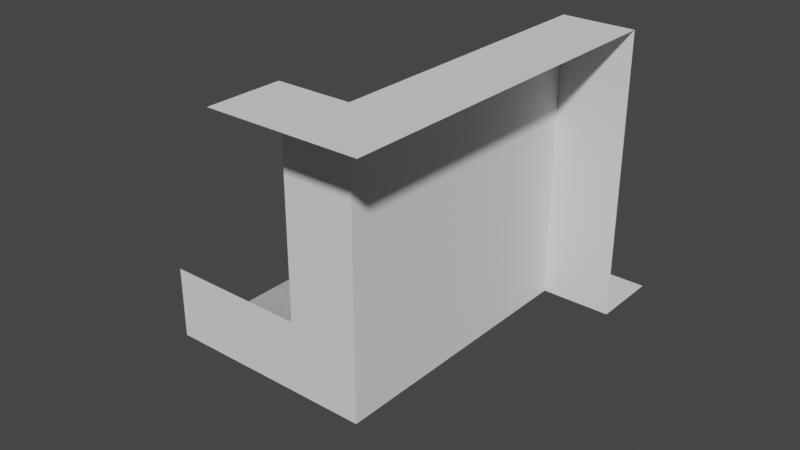 # Source: WFCScripting.blend  (saved by Blender 4.0.36; exported with 4.5.12 LTS)
import bpy
from mathutils import Matrix  # noqa: F401  (used for matrix-valued properties, if any)

bpy.ops.wm.read_factory_settings(use_empty=True)
scene = bpy.context.scene
scene.name = 'Scene'

# ---- collections
col_prototypes = bpy.data.collections.new('Prototypes'); scene.collection.children.link(col_prototypes)
col_test = bpy.data.collections.new('Test'); scene.collection.children.link(col_test)

# ---- world
world_world = bpy.data.worlds.new('World'); scene.world = world_world
world_world.use_nodes = True; world_world.node_tree.nodes.clear()
_N = world_world.node_tree.nodes; _L = world_world.node_tree.links
n0 = _N.new('ShaderNodeOutputWorld'); n0.name = 'World Output'; n0.location = (300, 300)
n1 = _N.new('ShaderNodeBackground'); n1.name = 'Background'; n1.location = (10, 300)
n1.inputs[0].default_value = (0.05088, 0.05088, 0.05088, 1.0)
_L.new(n1.outputs[0], n0.inputs[0])
n0.is_active_output = True
world_world.color = (0.05088, 0.05088, 0.05088)
world_world.use_sun_shadow = False
world_world.sun_shadow_jitter_overblur = 0.0

# ---- meshes
me_cube_003 = bpy.data.meshes.new('Cube.003')
me_cube_003.from_pydata([(-1.0, -1.0, 0.0), (-1.0, 1.0, 0.0), (1.0, -1.0, 0.0), (1.0, 1.0, 0.0), (-1.0, 0.0, 0.0), (0.0, 1.0, 0.0), (1.0, 0.0, 0.0), (0.0, -1.0, 0.0), (0.0, 0.0, 0.0)], [], [(8, 4, 0, 7), (6, 8, 7, 2), (3, 5, 8, 6), (5, 1, 4, 8)])
_uv = me_cube_003.uv_layers.new(name='UVMap')
_uv.uv.foreach_set('vector', [0.75, 0.625, 0.875, 0.625, 0.875, 0.75, 0.75, 0.75, 0.625, 0.625, 0.75, 0.625, 0.75, 0.75, 0.625, 0.75, 0.625, 0.5, 0.75, 0.5, 0.75, 0.625, 0.625, 0.625, 0.75, 0.5, 0.875, 0.5, 0.875, 0.625, 0.75, 0.625])
me_cube_003.update()
me_cube_004 = bpy.data.meshes.new('Cube.004')
me_cube_004.from_pydata([(-1.0, 0.0, -1.0), (-1.0, 0.0, 0.0), (-1.0, 1.0, 0.0), (0.0, 0.0, -1.0), (0.0, 0.0, 0.0), (0.0, 1.0, -1.0), (0.0, 1.0, 0.0)], [], [(5, 6, 4, 3), (3, 4, 1, 0), (6, 2, 1, 4)])
_uv = me_cube_004.uv_layers.new(name='UVMap')
_uv.uv.foreach_set('vector', [0.375, 0.5, 0.625, 0.5, 0.625, 0.75, 0.375, 0.75, 0.375, 0.75, 0.625, 0.75, 0.625, 1.0, 0.375, 1.0, 0.625, 0.5, 0.875, 0.5, 0.875, 0.75, 0.625, 0.75])
me_cube_004.update()
me_cube_005 = bpy.data.meshes.new('Cube.005')
me_cube_005.from_pydata([(-1.0, 0.0, -1.0), (-1.0, 0.0, 0.0), (-1.0, 1.0, 0.0), (1.0, 0.0, -1.0), (1.0, 0.0, 0.0), (1.0, 1.0, 0.0), (0.0, 1.0, 0.0), (0.0, 0.0, -1.0), (0.0, 0.0, 0.0)], [], [(7, 8, 1, 0), (6, 2, 1, 8), (5, 6, 8, 4), (3, 4, 8, 7)])
_uv = me_cube_005.uv_layers.new(name='UVMap')
_uv.uv.foreach_set('vector', [0.375, 0.875, 0.625, 0.875, 0.625, 1.0, 0.375, 1.0, 0.75, 0.5, 0.875, 0.5, 0.875, 0.75, 0.75, 0.75, 0.625, 0.5, 0.75, 0.5, 0.75, 0.75, 0.625, 0.75, 0.375, 0.75, 0.625, 0.75, 0.625, 0.875, 0.375, 0.875])
me_cube_005.update()
me_cube_002 = bpy.data.meshes.new('Cube.002')
me_cube_002.from_pydata([(0.0, 1.0, -1.0), (0.0, 1.0, 1.0), (0.0, -1.0, -1.0), (0.0, -1.0, 1.0), (0.0, 0.0, 1.0), (0.0, 0.0, -1.0), (0.0, -1.0, 0.0), (0.0, 1.0, 0.0), (0.0, 0.0, 0.0)], [], [(8, 4, 1, 7), (5, 8, 7, 0), (2, 6, 8, 5), (6, 3, 4, 8)])
_uv = me_cube_002.uv_layers.new(name='UVMap')
_uv.uv.foreach_set('vector', [0.5, 0.125, 0.625, 0.125, 0.625, 0.25, 0.5, 0.25, 0.375, 0.125, 0.5, 0.125, 0.5, 0.25, 0.375, 0.25, 0.375, 0.0, 0.5, 0.0, 0.5, 0.125, 0.375, 0.125, 0.5, 0.0, 0.625, 0.0, 0.625, 0.125, 0.5, 0.125])
me_cube_002.update()
me_cube_006 = bpy.data.meshes.new('Cube.006')
me_cube_006.from_pydata([(1.0, 1.0, 0.0), (-1.0, 1.0, -8.742e-08), (-1.0, -1.0, 8.742e-08), (-1.0, 0.0, 0.0), (1.0, 1.192e-07, 1.0), (1.0, 0.0, 0.0), (0.0, 1.0, -8.742e-08), (0.0, -1.0, 1.0), (0.0, -1.0, 8.742e-08), (0.0, 0.0, 0.0), (-7.105e-15, 8.742e-08, 1.0)], [], [(7, 8, 9, 10), (9, 6, 0, 5), (10, 9, 5, 4), (2, 3, 9, 8), (3, 1, 6, 9)])
_uv = me_cube_006.uv_layers.new(name='UVMap')
_uv.uv.foreach_set('vector', [0.375, 0.625, 0.625, 0.625, 0.625, 0.75, 0.375, 0.75, 0.75, 0.625, 0.875, 0.625, 0.875, 0.75, 0.75, 0.75, 0.375, 0.75, 0.625, 0.75, 0.625, 0.875, 0.375, 0.875, 0.625, 0.5, 0.75, 0.5, 0.75, 0.625, 0.625, 0.625, 0.75, 0.5, 0.875, 0.5, 0.875, 0.625, 0.75, 0.625])
me_cube_006.update()
me_cube_001 = bpy.data.meshes.new('Cube.001')
me_cube_001.from_pydata([(-1.0, -1.0, 0.0), (-1.0, 1.0, 0.0), (1.0, 1.0, 0.0), (0.0, 1.0, 0.0), (0.0, -1.0, -1.0), (0.0, -1.0, 0.0), (-1.0, 0.0, 0.0), (1.0, 0.0, -1.0), (1.0, 0.0, 0.0), (0.0, 0.0, 0.0), (0.0, 0.0, -1.0)], [], [(7, 8, 9, 10), (9, 6, 0, 5), (10, 9, 5, 4), (2, 3, 9, 8), (3, 1, 6, 9)])
_uv = me_cube_001.uv_layers.new(name='UVMap')
_uv.uv.foreach_set('vector', [0.375, 0.625, 0.625, 0.625, 0.625, 0.75, 0.375, 0.75, 0.75, 0.625, 0.875, 0.625, 0.875, 0.75, 0.75, 0.75, 0.375, 0.75, 0.625, 0.75, 0.625, 0.875, 0.375, 0.875, 0.625, 0.5, 0.75, 0.5, 0.75, 0.625, 0.625, 0.625, 0.75, 0.5, 0.875, 0.5, 0.875, 0.625, 0.75, 0.625])
me_cube_001.update()
me_cube_007 = bpy.data.meshes.new('Cube.007')
me_cube_007.from_pydata([(-1.0, 0.0, 1.0), (-1.0, 0.0, 0.0), (-1.0, 1.0, 0.0), (1.0, 0.0, 1.0), (1.0, 0.0, 0.0), (1.0, 1.0, 0.0), (0.0, 1.0, 0.0), (0.0, 0.0, 1.0), (0.0, 0.0, 0.0)], [], [(7, 8, 1, 0), (6, 2, 1, 8), (5, 6, 8, 4), (3, 4, 8, 7)])
_uv = me_cube_007.uv_layers.new(name='UVMap')
_uv.uv.foreach_set('vector', [0.375, 0.875, 0.625, 0.875, 0.625, 1.0, 0.375, 1.0, 0.75, 0.5, 0.875, 0.5, 0.875, 0.75, 0.75, 0.75, 0.625, 0.5, 0.75, 0.5, 0.75, 0.75, 0.625, 0.75, 0.375, 0.75, 0.625, 0.75, 0.625, 0.875, 0.375, 0.875])
me_cube_007.update()
me_cube_008 = bpy.data.meshes.new('Cube.008')
me_cube_008.from_pydata([(-1.0, 0.0, -1.0), (-1.0, 0.0, 0.0), (-1.0, 0.0, 1.0), (0.0, 0.0, -1.0), (0.0, 0.0, 0.0), (0.0, 1.0, -1.0), (0.0, 1.0, 0.0), (0.0, 0.0, 1.0), (0.0, 1.0, 1.0)], [], [(5, 6, 4, 3), (3, 4, 1, 0), (1, 4, 7, 2), (4, 6, 8, 7)])
_uv = me_cube_008.uv_layers.new(name='UVMap')
_uv.uv.foreach_set('vector', [0.375, 0.5, 0.625, 0.5, 0.625, 0.75, 0.375, 0.75, 0.375, 0.75, 0.625, 0.75, 0.625, 1.0, 0.375, 1.0, 0.625, 1.0, 0.625, 0.75, 0.625, 0.75, 0.625, 1.0, 0.625, 0.75, 0.625, 0.5, 0.625, 0.5, 0.625, 0.75])
me_cube_008.update()
me_cube_009 = bpy.data.meshes.new('Cube.009')
me_cube_009.from_pydata([(-1.0, 0.0, -1.0), (-1.0, 0.0, 0.0), (-1.0, 0.0, 1.0), (0.0, 0.0, -1.0), (0.0, 0.0, 0.0), (0.0, 1.0, -1.0), (0.0, 1.0, 0.0), (0.0, 0.0, 1.0), (0.0, 1.0, 1.0)], [], [(5, 3, 4, 6), (3, 0, 1, 4), (1, 2, 7, 4), (4, 7, 8, 6)])
_uv = me_cube_009.uv_layers.new(name='UVMap')
_uv.uv.foreach_set('vector', [0.375, 0.5, 0.375, 0.75, 0.625, 0.75, 0.625, 0.5, 0.375, 0.75, 0.375, 1.0, 0.625, 1.0, 0.625, 0.75, 0.625, 1.0, 0.625, 1.0, 0.625, 0.75, 0.625, 0.75, 0.625, 0.75, 0.625, 0.75, 0.625, 0.5, 0.625, 0.5])
me_cube_009.update()
me_cube_020 = bpy.data.meshes.new('Cube.020')
me_cube_020.from_pydata([(-1.0, 0.0, 0.0), (-1.0, 0.0, 1.0), (0.0, 0.0, 0.0), (0.0, 1.0, 0.0), (0.0, 0.0, 1.0), (0.0, 1.0, 1.0), (-1.0, 1.0, 0.0)], [], [(0, 1, 4, 2), (2, 4, 5, 3), (6, 0, 2, 3)])
_uv = me_cube_020.uv_layers.new(name='UVMap')
_uv.uv.foreach_set('vector', [0.625, 1.0, 0.625, 1.0, 0.625, 0.75, 0.625, 0.75, 0.625, 0.75, 0.625, 0.75, 0.625, 0.5, 0.625, 0.5, 0.0, 0.0, 0.0, 0.0, 0.0, 0.0, 0.0, 0.0])
me_cube_020.update()
me_cube_012 = bpy.data.meshes.new('Cube.012')
me_cube_012.from_pydata([(-1.0, 0.0, 1.0), (-1.0, 0.0, 0.0), (-1.0, 1.0, 0.0), (1.0, 0.0, 1.0), (1.0, 0.0, 0.0), (1.0, 1.0, 0.0), (0.0, 1.0, 0.0), (0.0, 0.0, 1.0), (0.0, 0.0, 0.0)], [], [(7, 8, 1, 0), (6, 2, 1, 8), (5, 6, 8, 4), (3, 4, 8, 7)])
_uv = me_cube_012.uv_layers.new(name='UVMap')
_uv.uv.foreach_set('vector', [0.375, 0.875, 0.625, 0.875, 0.625, 1.0, 0.375, 1.0, 0.75, 0.5, 0.875, 0.5, 0.875, 0.75, 0.75, 0.75, 0.625, 0.5, 0.75, 0.5, 0.75, 0.75, 0.625, 0.75, 0.375, 0.75, 0.625, 0.75, 0.625, 0.875, 0.375, 0.875])
me_cube_012.update()
me_cube_011 = bpy.data.meshes.new('Cube.011')
me_cube_011.from_pydata([(-1.0, 0.0, -1.0), (-1.0, 0.0, 0.0), (-1.0, 0.0, 1.0), (0.0, 0.0, -1.0), (0.0, 0.0, 0.0), (0.0, 1.0, -1.0), (0.0, 1.0, 0.0), (0.0, 0.0, 1.0), (0.0, 1.0, 1.0)], [], [(5, 6, 4, 3), (3, 4, 1, 0), (1, 4, 7, 2), (4, 6, 8, 7)])
_uv = me_cube_011.uv_layers.new(name='UVMap')
_uv.uv.foreach_set('vector', [0.375, 0.5, 0.625, 0.5, 0.625, 0.75, 0.375, 0.75, 0.375, 0.75, 0.625, 0.75, 0.625, 1.0, 0.375, 1.0, 0.625, 1.0, 0.625, 0.75, 0.625, 0.75, 0.625, 1.0, 0.625, 0.75, 0.625, 0.5, 0.625, 0.5, 0.625, 0.75])
me_cube_011.update()
me_cube_010 = bpy.data.meshes.new('Cube.010')
me_cube_010.from_pydata([(-1.0, 0.0, -1.0), (-1.0, 0.0, 0.0), (-1.0, 0.0, 1.0), (0.0, 0.0, -1.0), (0.0, 0.0, 0.0), (0.0, 1.0, -1.0), (0.0, 1.0, 0.0), (0.0, 0.0, 1.0), (0.0, 1.0, 1.0)], [], [(5, 3, 4, 6), (3, 0, 1, 4), (1, 2, 7, 4), (4, 7, 8, 6)])
_uv = me_cube_010.uv_layers.new(name='UVMap')
_uv.uv.foreach_set('vector', [0.375, 0.5, 0.375, 0.75, 0.625, 0.75, 0.625, 0.5, 0.375, 0.75, 0.375, 1.0, 0.625, 1.0, 0.625, 0.75, 0.625, 1.0, 0.625, 1.0, 0.625, 0.75, 0.625, 0.75, 0.625, 0.75, 0.625, 0.75, 0.625, 0.5, 0.625, 0.5])
me_cube_010.update()
me_cube_015 = bpy.data.meshes.new('Cube.015')
me_cube_015.from_pydata([(-1.0, 0.0, -1.0), (-1.0, 0.0, 0.0), (-1.0, 1.0, 0.0), (0.0, 0.0, -1.0), (0.0, 0.0, 0.0), (0.0, 1.0, -1.0), (0.0, 1.0, 0.0)], [], [(5, 6, 4, 3), (3, 4, 1, 0), (6, 2, 1, 4)])
_uv = me_cube_015.uv_layers.new(name='UVMap')
_uv.uv.foreach_set('vector', [0.375, 0.5, 0.625, 0.5, 0.625, 0.75, 0.375, 0.75, 0.375, 0.75, 0.625, 0.75, 0.625, 1.0, 0.375, 1.0, 0.625, 0.5, 0.875, 0.5, 0.875, 0.75, 0.625, 0.75])
me_cube_015.update()
me_cube_018 = bpy.data.meshes.new('Cube.018')
me_cube_018.from_pydata([(-1.0, -1.0, 0.0), (-1.0, 1.0, 0.0), (1.0, 1.0, 0.0), (0.0, 1.0, 0.0), (0.0, -1.0, -1.0), (0.0, -1.0, 0.0), (-1.0, 0.0, 0.0), (1.0, 0.0, -1.0), (1.0, 0.0, 0.0), (0.0, 0.0, 0.0), (0.0, 0.0, -1.0)], [], [(7, 8, 9, 10), (9, 6, 0, 5), (10, 9, 5, 4), (2, 3, 9, 8), (3, 1, 6, 9)])
_uv = me_cube_018.uv_layers.new(name='UVMap')
_uv.uv.foreach_set('vector', [0.375, 0.625, 0.625, 0.625, 0.625, 0.75, 0.375, 0.75, 0.75, 0.625, 0.875, 0.625, 0.875, 0.75, 0.75, 0.75, 0.375, 0.75, 0.625, 0.75, 0.625, 0.875, 0.375, 0.875, 0.625, 0.5, 0.75, 0.5, 0.75, 0.625, 0.625, 0.625, 0.75, 0.5, 0.875, 0.5, 0.875, 0.625, 0.75, 0.625])
me_cube_018.update()
me_cube_013 = bpy.data.meshes.new('Cube.013')
me_cube_013.from_pydata([(1.0, 1.0, 0.0), (-1.0, 1.0, -8.742e-08), (-1.0, -1.0, 8.742e-08), (-1.0, 0.0, 0.0), (1.0, 1.192e-07, 1.0), (1.0, 0.0, 0.0), (0.0, 1.0, -8.742e-08), (0.0, -1.0, 1.0), (0.0, -1.0, 8.742e-08), (0.0, 0.0, 0.0), (-7.105e-15, 8.742e-08, 1.0)], [], [(7, 8, 9, 10), (9, 6, 0, 5), (10, 9, 5, 4), (2, 3, 9, 8), (3, 1, 6, 9)])
_uv = me_cube_013.uv_layers.new(name='UVMap')
_uv.uv.foreach_set('vector', [0.375, 0.625, 0.625, 0.625, 0.625, 0.75, 0.375, 0.75, 0.75, 0.625, 0.875, 0.625, 0.875, 0.75, 0.75, 0.75, 0.375, 0.75, 0.625, 0.75, 0.625, 0.875, 0.375, 0.875, 0.625, 0.5, 0.75, 0.5, 0.75, 0.625, 0.625, 0.625, 0.75, 0.5, 0.875, 0.5, 0.875, 0.625, 0.75, 0.625])
me_cube_013.update()
me_cube_014 = bpy.data.meshes.new('Cube.014')
me_cube_014.from_pydata([(-1.0, 0.0, -1.0), (-1.0, 0.0, 0.0), (-1.0, 1.0, 0.0), (1.0, 0.0, -1.0), (1.0, 0.0, 0.0), (1.0, 1.0, 0.0), (0.0, 1.0, 0.0), (0.0, 0.0, -1.0), (0.0, 0.0, 0.0)], [], [(7, 8, 1, 0), (6, 2, 1, 8), (5, 6, 8, 4), (3, 4, 8, 7)])
_uv = me_cube_014.uv_layers.new(name='UVMap')
_uv.uv.foreach_set('vector', [0.375, 0.875, 0.625, 0.875, 0.625, 1.0, 0.375, 1.0, 0.75, 0.5, 0.875, 0.5, 0.875, 0.75, 0.75, 0.75, 0.625, 0.5, 0.75, 0.5, 0.75, 0.75, 0.625, 0.75, 0.375, 0.75, 0.625, 0.75, 0.625, 0.875, 0.375, 0.875])
me_cube_014.update()
me_cube_017 = bpy.data.meshes.new('Cube.017')
me_cube_017.from_pydata([(0.0, 1.0, -1.0), (0.0, 1.0, 1.0), (0.0, -1.0, -1.0), (0.0, -1.0, 1.0), (0.0, 0.0, 1.0), (0.0, 0.0, -1.0), (0.0, -1.0, 0.0), (0.0, 1.0, 0.0), (0.0, 0.0, 0.0)], [], [(8, 4, 1, 7), (5, 8, 7, 0), (2, 6, 8, 5), (6, 3, 4, 8)])
_uv = me_cube_017.uv_layers.new(name='UVMap')
_uv.uv.foreach_set('vector', [0.5, 0.125, 0.625, 0.125, 0.625, 0.25, 0.5, 0.25, 0.375, 0.125, 0.5, 0.125, 0.5, 0.25, 0.375, 0.25, 0.375, 0.0, 0.5, 0.0, 0.5, 0.125, 0.375, 0.125, 0.5, 0.0, 0.625, 0.0, 0.625, 0.125, 0.5, 0.125])
me_cube_017.update()
me_cube_016 = bpy.data.meshes.new('Cube.016')
me_cube_016.from_pydata([(-1.0, -1.0, 0.0), (-1.0, 1.0, 0.0), (1.0, -1.0, 0.0), (1.0, 1.0, 0.0), (-1.0, 0.0, 0.0), (0.0, 1.0, 0.0), (1.0, 0.0, 0.0), (0.0, -1.0, 0.0), (0.0, 0.0, 0.0)], [], [(8, 4, 0, 7), (6, 8, 7, 2), (3, 5, 8, 6), (5, 1, 4, 8)])
_uv = me_cube_016.uv_layers.new(name='UVMap')
_uv.uv.foreach_set('vector', [0.75, 0.625, 0.875, 0.625, 0.875, 0.75, 0.75, 0.75, 0.625, 0.625, 0.75, 0.625, 0.75, 0.75, 0.625, 0.75, 0.625, 0.5, 0.75, 0.5, 0.75, 0.625, 0.625, 0.625, 0.75, 0.5, 0.875, 0.5, 0.875, 0.625, 0.75, 0.625])
me_cube_016.update()
me_cube_019 = bpy.data.meshes.new('Cube.019')
me_cube_019.from_pydata([(-1.0, -1.0, 0.0), (-1.0, 1.0, 0.0), (1.0, -1.0, 0.0), (1.0, 1.0, 0.0), (-1.0, 0.0, 0.0), (0.0, 1.0, 0.0), (1.0, 0.0, 0.0), (0.0, -1.0, 0.0), (0.0, 0.0, 0.0)], [], [(8, 4, 0, 7), (6, 8, 7, 2), (3, 5, 8, 6), (5, 1, 4, 8)])
_uv = me_cube_019.uv_layers.new(name='UVMap')
_uv.uv.foreach_set('vector', [0.75, 0.625, 0.875, 0.625, 0.875, 0.75, 0.75, 0.75, 0.625, 0.625, 0.75, 0.625, 0.75, 0.75, 0.625, 0.75, 0.625, 0.5, 0.75, 0.5, 0.75, 0.625, 0.625, 0.625, 0.75, 0.5, 0.875, 0.5, 0.875, 0.625, 0.75, 0.625])
me_cube_019.update()
me_cube_021 = bpy.data.meshes.new('Cube.021')
me_cube_021.from_pydata([(-1.0, 0.0, 0.0), (-1.0, 0.0, 1.0), (0.0, 0.0, 0.0), (0.0, 1.0, 0.0), (0.0, 0.0, 1.0), (0.0, 1.0, 1.0), (-1.0, 1.0, 0.0)], [], [(0, 1, 4, 2), (2, 4, 5, 3), (6, 0, 2, 3)])
_uv = me_cube_021.uv_layers.new(name='UVMap')
_uv.uv.foreach_set('vector', [0.625, 1.0, 0.625, 1.0, 0.625, 0.75, 0.625, 0.75, 0.625, 0.75, 0.625, 0.75, 0.625, 0.5, 0.625, 0.5, 0.0, 0.0, 0.0, 0.0, 0.0, 0.0, 0.0, 0.0])
me_cube_021.update()
me_cube_022 = bpy.data.meshes.new('Cube.022')
me_cube_022.from_pydata([(-1.0, -1.0, 0.0), (-1.0, 0.0, 0.0), (-1.0, 0.0, 1.0), (1.0, -1.0, 0.0), (0.0, 0.0, 0.0), (1.0, 1.0, 0.0), (0.0, 1.0, 0.0), (0.0, 0.0, 1.0), (0.0, 1.0, 1.0), (-3.258e-07, -1.0, 0.0), (1.0, -3.258e-07, 0.0)], [], [(10, 4, 9, 3), (0, 9, 4, 1), (1, 4, 7, 2), (4, 6, 8, 7), (5, 6, 4, 10)])
_uv = me_cube_022.uv_layers.new(name='UVMap')
_uv.uv.foreach_set('vector', [0.0, 0.0, 0.625, 0.75, 0.0, 0.0, 0.0, 0.0, 0.0, 0.0, 0.0, 0.0, 0.625, 0.75, 0.625, 1.0, 0.625, 1.0, 0.625, 0.75, 0.625, 0.75, 0.625, 1.0, 0.625, 0.75, 0.625, 0.5, 0.625, 0.5, 0.625, 0.75, 0.0, 0.0, 0.625, 0.5, 0.625, 0.75, 0.0, 0.0])
me_cube_022.update()
me_cube_023 = bpy.data.meshes.new('Cube.023')
me_cube_023.from_pydata([(-1.0, 0.0, 1.0), (-1.0, 0.0, 0.0), (-1.0, 1.0, 0.0), (1.0, 0.0, 1.0), (1.0, 0.0, 0.0), (1.0, 1.0, 0.0), (0.0, 1.0, 0.0), (0.0, 0.0, 1.0), (0.0, 0.0, 0.0)], [], [(7, 8, 1, 0), (6, 2, 1, 8), (5, 6, 8, 4), (3, 4, 8, 7)])
_uv = me_cube_023.uv_layers.new(name='UVMap')
_uv.uv.foreach_set('vector', [0.375, 0.875, 0.625, 0.875, 0.625, 1.0, 0.375, 1.0, 0.75, 0.5, 0.875, 0.5, 0.875, 0.75, 0.75, 0.75, 0.625, 0.5, 0.75, 0.5, 0.75, 0.75, 0.625, 0.75, 0.375, 0.75, 0.625, 0.75, 0.625, 0.875, 0.375, 0.875])
me_cube_023.update()

# ---- objects
ob_flat_floor = bpy.data.objects.new('Flat floor', me_cube_003)
ob_outwards_corner = bpy.data.objects.new('Outwards corner', me_cube_004)
ob_floor_edge = bpy.data.objects.new('Floor edge', me_cube_005)
ob_flat_wall = bpy.data.objects.new('Flat wall', me_cube_002)
ob_inwards_ceiling_corner = bpy.data.objects.new('Inwards ceiling corner', me_cube_006)
ob_inwards_floor_corner = bpy.data.objects.new('Inwards floor corner', me_cube_001)
ob_wall_to_floor = bpy.data.objects.new('Wall to floor', me_cube_007)
ob_wall_outwards_corner = bpy.data.objects.new('Wall outwards corner', me_cube_008)
ob_wall_inwards_corner = bpy.data.objects.new('Wall inwards corner', me_cube_009)
ob_wall_inwards_corner_to_floor = bpy.data.objects.new('Wall inwards corner to floor', me_cube_020)
ob_wall_to_floor_001 = bpy.data.objects.new('Wall to floor.001', me_cube_012)
ob_wall_outwards_corner_001 = bpy.data.objects.new('Wall outwards corner.001', me_cube_011)
ob_wall_inwards_corner_001 = bpy.data.objects.new('Wall inwards corner.001', me_cube_010)
ob_outwards_corner_001 = bpy.data.objects.new('Outwards corner.001', me_cube_015)
ob_inwards_floor_corner_001 = bpy.data.objects.new('Inwards floor corner.001', me_cube_018)
ob_inwards_ceiling_corner_001 = bpy.data.objects.new('Inwards ceiling corner.001', me_cube_013)
ob_floor_edge_001 = bpy.data.objects.new('Floor edge.001', me_cube_014)
ob_flat_wall_001 = bpy.data.objects.new('Flat wall.001', me_cube_017)
ob_flat_floor_001 = bpy.data.objects.new('Flat floor.001', me_cube_016)
ob_flat_floor_002 = bpy.data.objects.new('Flat floor.002', me_cube_019)
ob_wall_inwards_corner_to_floor_001 = bpy.data.objects.new('Wall inwards corner to floor.001', me_cube_021)
ob_wall_outwards_corner_to_floor = bpy.data.objects.new('Wall outwards corner to floor', me_cube_022)
ob_wall_to_floor_002 = bpy.data.objects.new('Wall to floor.002', me_cube_023)

# ---- transforms, parenting, visibility, modifiers, constraints
ob_flat_floor.location = (0.0, 0.0, 0.0)
ob_outwards_corner.location = (0.0, 0.0, 0.0)
ob_floor_edge.location = (0.0, 0.0, 0.0)
ob_flat_wall.location = (0.0, 0.0, 0.0)
ob_inwards_ceiling_corner.location = (0.0, 0.0, 0.0)
ob_inwards_floor_corner.location = (0.0, 0.0, 0.0)
ob_wall_to_floor.location = (0.0, 0.0, 0.0)
ob_wall_outwards_corner.location = (0.0, 0.0, 0.0)
ob_wall_inwards_corner.location = (0.0, 0.0, 0.0)
ob_wall_inwards_corner_to_floor.location = (0.0, 0.0, 0.0)
ob_wall_to_floor_001.location = (0.0, -2.0, 0.0)
ob_wall_outwards_corner_001.location = (2.0, 2.0, 2.0)
ob_wall_outwards_corner_001.rotation_euler = (0.0, -0.0, 3.142)
ob_wall_inwards_corner_001.location = (2.0, -2.0, 2.0)
ob_outwards_corner_001.location = (2.0, 2.0, 4.0)
ob_outwards_corner_001.rotation_euler = (0.0, -0.0, 3.142)
ob_inwards_floor_corner_001.location = (2.0, -2.0, 4.0)
ob_inwards_floor_corner_001.rotation_euler = (0.0, -0.0, 3.142)
ob_inwards_ceiling_corner_001.location = (0.0, 0.0, 0.0)
ob_floor_edge_001.location = (2.0, 0.0, 4.0)
ob_floor_edge_001.rotation_euler = (0.0, -0.0, -1.571)
ob_flat_wall_001.location = (2.0, 0.0, 2.0)
ob_flat_floor_001.location = (0.0, 0.0, 0.0)
ob_flat_floor_002.location = (0.0, 2.0, 0.0)
ob_wall_inwards_corner_to_floor_001.location = (2.0, -2.0, 0.0)
ob_wall_outwards_corner_to_floor.location = (2.0, 2.0, 0.0)
ob_wall_outwards_corner_to_floor.rotation_euler = (0.0, -0.0, 3.142)
ob_wall_to_floor_002.location = (2.0, 0.0, 0.0)
ob_wall_to_floor_002.rotation_euler = (0.0, -0.0, 1.571)

# ---- collection membership
col_prototypes.objects.link(ob_flat_floor)
col_prototypes.objects.link(ob_outwards_corner)
col_prototypes.objects.link(ob_floor_edge)
col_prototypes.objects.link(ob_flat_wall)
col_prototypes.objects.link(ob_inwards_ceiling_corner)
col_prototypes.objects.link(ob_inwards_floor_corner)
col_prototypes.objects.link(ob_wall_to_floor)
col_prototypes.objects.link(ob_wall_outwards_corner)
col_prototypes.objects.link(ob_wall_inwards_corner)
col_prototypes.objects.link(ob_wall_inwards_corner_to_floor)
col_test.objects.link(ob_wall_to_floor_001)
col_test.objects.link(ob_wall_outwards_corner_001)
col_test.objects.link(ob_wall_inwards_corner_001)
col_test.objects.link(ob_outwards_corner_001)
col_test.objects.link(ob_inwards_floor_corner_001)
col_test.objects.link(ob_inwards_ceiling_corner_001)
col_test.objects.link(ob_floor_edge_001)
col_test.objects.link(ob_flat_wall_001)
col_test.objects.link(ob_flat_floor_001)
col_test.objects.link(ob_flat_floor_002)
col_test.objects.link(ob_wall_inwards_corner_to_floor_001)
col_test.objects.link(ob_wall_outwards_corner_to_floor)
col_test.objects.link(ob_wall_to_floor_002)

# ---- scene / render settings (as saved in the file)
scene.frame_start = 1; scene.frame_end = 250; scene.frame_set(85)
scene.render.engine = 'BLENDER_EEVEE_NEXT'
scene.cycles.sampling_pattern = 'TABULATED_SOBOL'
scene.cycles.use_light_tree = False
scene.view_settings.view_transform = 'Filmic'
bpy.context.view_layer.update()

# ---- added for rendering (the .blend has no active camera and no usable light): camera, sun
cam_auto = bpy.data.cameras.new('AutoCamera')
cam_auto.lens = 50.0
cam_auto.sensor_width = 36.0
cam_auto.clip_end = 1000.0
ob_auto_camera = bpy.data.objects.new('AutoCamera', cam_auto)
scene.collection.objects.link(ob_auto_camera)
ob_auto_camera.location = (9.11881, -9.74258, 7.99505)
ob_auto_camera.rotation_euler = (1.09748, -7.21219e-08, 0.694738)
scene.camera = ob_auto_camera
light_auto_sun = bpy.data.lights.new('AutoSun', 'SUN')
light_auto_sun.energy = 3.0
light_auto_sun.angle = 0.0523599
ob_auto_sun = bpy.data.objects.new('AutoSun', light_auto_sun)
scene.collection.objects.link(ob_auto_sun)
ob_auto_sun.rotation_euler = (0.872665, 0.174533, 0.523599)
bpy.context.view_layer.update()
